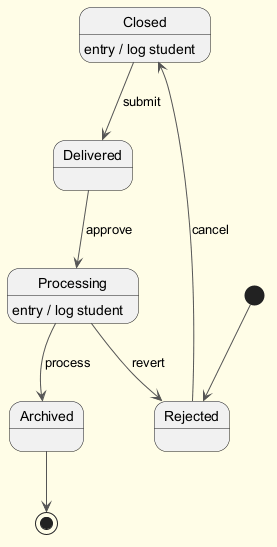

The diagram above was rendered by PlantUML. Its source (embedded in the PNG):
@startuml
skinparam backgroundColor #FFFDE7
skinparam classBackgroundColor #FFF9C4
skinparam classBorderColor #F57F17
skinparam ArrowColor #555555
[*] --> Rejected
Rejected --> Closed : cancel
Closed --> Delivered : submit
Closed : entry / log student
Delivered --> Processing : approve
Processing --> Archived : process
Processing : entry / log student
Processing --> Rejected : revert
Archived --> [*]
@enduml